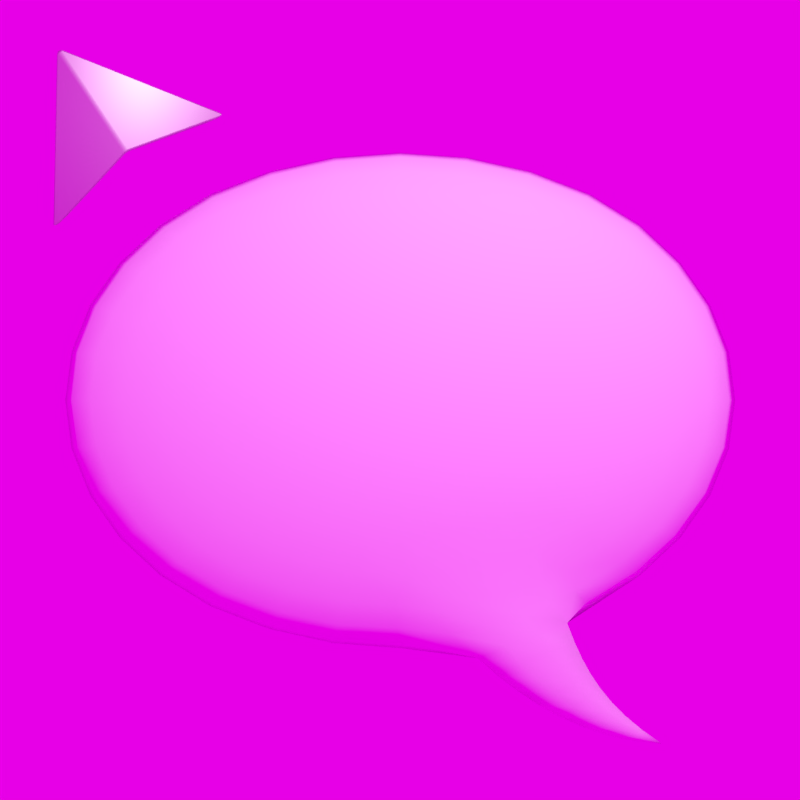 # Source: cursors.blend  (saved by Blender 2.79.7; exported with 4.5.12 LTS)
import bpy
from mathutils import Matrix  # noqa: F401  (used for matrix-valued properties, if any)

bpy.ops.wm.read_factory_settings(use_empty=True)
scene = bpy.context.scene
scene.name = 'Scene'

# ---- collections
col_collection_1 = bpy.data.collections.new('Collection 1'); scene.collection.children.link(col_collection_1)
col_collection_2 = bpy.data.collections.new('Collection 2'); scene.collection.children.link(col_collection_2)
col_collection_2.hide_render = True
col_collection_2.hide_viewport = True
col_collection_3 = bpy.data.collections.new('Collection 3'); scene.collection.children.link(col_collection_3)
col_collection_3.hide_render = True
col_collection_3.hide_viewport = True
col_collection_11 = bpy.data.collections.new('Collection 11'); scene.collection.children.link(col_collection_11)
col_collection_13 = bpy.data.collections.new('Collection 13'); scene.collection.children.link(col_collection_13)
col_collection_13.hide_render = True
col_collection_13.hide_viewport = True
col_collection_16 = bpy.data.collections.new('Collection 16'); scene.collection.children.link(col_collection_16)
col_collection_16.hide_render = True
col_collection_16.hide_viewport = True

# ---- images (referenced by path relative to the original .blend; pixels are not part of the script)
import os
ASSET_DIR = os.environ.get("B2B_ASSET_DIR", "")  # directory of the original .blend (textures are referenced by path, not embedded)
HERE = os.path.dirname(os.path.abspath(__file__))  # packed textures are extracted next to this script under _unpacked/

def load_image(name, relpath, width, height, colorspace="sRGB"):
    """Load a texture the original file referenced (path relative to the .blend, or extracted next to this script)."""
    p = next((c for c in (os.path.join(HERE, relpath), os.path.join(ASSET_DIR, relpath)) if relpath and os.path.exists(c)), "")
    if p:
        img = bpy.data.images.load(p, check_existing=True)
        img.name = name
    else:  # same state as the original file: an image datablock whose file is absent (Cycles renders it pink)
        img = bpy.data.images.new(name, width, height)
        img.source = "FILE"
        img.filepath = "//" + (relpath or name)
    img.colorspace_settings.name = colorspace
    return img
img_hills2_jpg = load_image('hills2.jpg', 'hills2.jpg', 1024, 1024, 'sRGB')

# ---- materials (node trees are filled in below, after node groups)
mat_material_001 = bpy.data.materials.new('Material.001')
mat_material_001.alpha_threshold = 0.0
mat_material_001.roughness = 0.5
mat_steel = bpy.data.materials.new('Steel')
mat_steel.alpha_threshold = 0.0
mat_steel.roughness = 0.5
mat_wood = bpy.data.materials.new('Wood')
mat_wood.alpha_threshold = 0.0
mat_wood.roughness = 0.5
mat_glowing_gold = bpy.data.materials.new('Glowing_Gold')
mat_glowing_gold.alpha_threshold = 0.0
mat_glowing_gold.roughness = 0.5

# ---- material node trees
mat_material_001.use_nodes = True; mat_material_001.node_tree.nodes.clear()
_N = mat_material_001.node_tree.nodes; _L = mat_material_001.node_tree.links
n0 = _N.new('ShaderNodeOutputMaterial'); n0.name = 'Material Output'; n0.location = (300, 300)
n1 = _N.new('ShaderNodeBsdfPrincipled'); n1.name = 'Principled BSDF'; n1.location = (10, 300)
n1.distribution = 'GGX'
n1.subsurface_method = 'BURLEY'
n1.inputs[0].default_value = (1.0, 1.0, 1.0, 1.0)
n1.inputs[2].default_value = 0.7
n1.inputs[3].default_value = 1.45
_L.new(n1.outputs[0], n0.inputs[0])
n0.is_active_output = True
mat_steel.use_nodes = True; mat_steel.node_tree.nodes.clear()
_N = mat_steel.node_tree.nodes; _L = mat_steel.node_tree.links
n0 = _N.new('ShaderNodeOutputMaterial'); n0.name = 'Material Output'; n0.location = (300, 300)
n1 = _N.new('ShaderNodeBsdfPrincipled'); n1.name = 'Principled BSDF'; n1.location = (10, 300)
n1.distribution = 'GGX'
n1.subsurface_method = 'BURLEY'
n1.inputs[1].default_value = 1.0
n1.inputs[3].default_value = 1.45
_L.new(n1.outputs[0], n0.inputs[0])
n0.is_active_output = True
mat_wood.use_nodes = True; mat_wood.node_tree.nodes.clear()
_N = mat_wood.node_tree.nodes; _L = mat_wood.node_tree.links
n0 = _N.new('ShaderNodeOutputMaterial'); n0.name = 'Material Output'; n0.location = (300, 300)
n1 = _N.new('ShaderNodeBsdfPrincipled'); n1.name = 'Principled BSDF'; n1.location = (10, 300)
n1.distribution = 'GGX'
n1.subsurface_method = 'BURLEY'
n1.inputs[0].default_value = (0.5489, 0.1016, 0.03421, 1.0)
n1.inputs[2].default_value = 0.9
n1.inputs[3].default_value = 1.45
_L.new(n1.outputs[0], n0.inputs[0])
n0.is_active_output = True
mat_glowing_gold.use_nodes = True; mat_glowing_gold.node_tree.nodes.clear()
_N = mat_glowing_gold.node_tree.nodes; _L = mat_glowing_gold.node_tree.links
n0 = _N.new('ShaderNodeOutputMaterial'); n0.name = 'Material Output'; n0.location = (790, 209)
n1 = _N.new('ShaderNodeAddShader'); n1.name = 'Add Shader'; n1.location = (570, 307)
n2 = _N.new('ShaderNodeBsdfPrincipled'); n2.name = 'Principled BSDF'; n2.location = (-70, 192)
n2.distribution = 'GGX'
n2.subsurface_method = 'BURLEY'
n2.inputs[0].default_value = (1.0, 0.6367, 0.0, 1.0)
n2.inputs[1].default_value = 1.0
n2.inputs[3].default_value = 1.45
n3 = _N.new('ShaderNodeEmission'); n3.name = 'Emission'; n3.location = (127, 353)
n3.inputs[0].default_value = (1.0, 0.6578, 0.0, 1.0)
n4 = _N.new('ShaderNodeLightPath'); n4.name = 'Light Path'; n4.location = (-683, 443)
n5 = _N.new('ShaderNodeMix'); n5.name = 'Mix'; n5.location = (-207, 383)
n5.data_type = 'RGBA'
n6 = _N.new('ShaderNodeValue'); n6.name = 'Value'; n6.location = (-482, 312)
n6.outputs[0].default_value = 2.0
n7 = _N.new('ShaderNodeValue'); n7.name = 'Value.001'; n7.location = (-481, 217)
n7.outputs[0].default_value = 0.5
_L.new(n3.outputs[0], n1.inputs[0])
_L.new(n2.outputs[0], n1.inputs[1])
_L.new(n1.outputs[0], n0.inputs[0])
_L.new(n4.outputs[0], n5.inputs[0])
_L.new(n5.outputs[2], n3.inputs[1])
_L.new(n6.outputs[0], n5.inputs[6])
_L.new(n7.outputs[0], n5.inputs[7])
n0.is_active_output = True

# ---- world
world_world = bpy.data.worlds.new('World'); scene.world = world_world
world_world.use_nodes = True; world_world.node_tree.nodes.clear()
_N = world_world.node_tree.nodes; _L = world_world.node_tree.links
n0 = _N.new('ShaderNodeOutputWorld'); n0.name = 'World Output'; n0.location = (300, 300)
n1 = _N.new('ShaderNodeBackground'); n1.name = 'Background'; n1.location = (10, 300)
n1.inputs[1].default_value = 0.8
n2 = _N.new('ShaderNodeTexImage'); n2.name = 'Image Texture'; n2.location = (-180, 300)
n2.width = 140
n2.image = img_hills2_jpg
_L.new(n1.outputs[0], n0.inputs[0])
_L.new(n2.outputs[0], n1.inputs[0])
n0.is_active_output = True
world_world.color = (0.05088, 0.05088, 0.05088)
world_world.use_sun_shadow = False
world_world.sun_shadow_jitter_overblur = 0.0

# ---- cameras
cam_camera = bpy.data.cameras.new('Camera')
cam_camera.type = 'ORTHO'
cam_camera.clip_end = 100.0
cam_camera.lens = 35.0
cam_camera.sensor_width = 32.0
cam_camera.sensor_height = 18.0
cam_camera.ortho_scale = 2.0
cam_camera.dof.focus_distance = 0.0

# ---- lights
light_lamp = bpy.data.lights.new('Lamp', 'POINT')
light_lamp.transmission_factor = 0.0
light_lamp.cutoff_distance = 30.0
light_lamp.energy = 100.0
light_lamp.shadow_buffer_clip_start = 1.001
light_lamp.shadow_soft_size = 0.1
light_lamp.shadow_maximum_resolution = 0.006
light_lamp.use_absolute_resolution = True

# ---- meshes
me_cubeziercurve = bpy.data.meshes.new('CUBezierCurve')
me_cubeziercurve.from_pydata([(-0.7196, 0.7937, 0.05), (-0.5998, 0.8388, 0.05), (-0.5363, 0.8521, 0.05), (-0.4703, 0.8585, 0.05), (-0.6234, 0.72, 0.05), (-0.6698, 0.6437, 0.05), (-0.6888, 0.6018, 0.05), (-0.7063, 0.5568, 0.05), (-1.113, 0.4467, -0.05476), (-1.004, 0.583, -0.0287), (-0.9296, 0.6446, -0.01025), (-0.8808, 0.6879, -0.005656), (-0.8295, 0.7276, 0.001096), (-0.7196, 0.7937, 0.01942), (-0.5998, 0.8388, 0.03382), (-0.5363, 0.8521, 0.04015), (-0.4703, 0.8585, 0.05), (-0.5185, 0.8243, 0.03188), (-0.5594, 0.7902, 0.02466), (-0.5941, 0.7556, 0.01759), (-0.6483, 0.6829, 0.002665), (-0.6698, 0.6437, -0.005373), (-0.6888, 0.6018, -0.01255), (-0.7792, 0.4445, -0.04188), (-1.052, 0.521, -0.04416), (-0.9296, 0.6446, 0.05), (-0.8808, 0.6879, 0.05), (-0.8295, 0.7276, 0.05), (-0.7758, 0.763, -0.00143), (-0.7758, 0.763, 0.05), (-0.6609, 0.8191, 0.01858), (-0.6609, 0.8191, 0.05), (-0.5185, 0.8243, 0.05), (-0.5594, 0.7902, 0.05), (-0.5941, 0.7556, 0.05), (-0.6234, 0.72, 0.01174), (-0.6483, 0.6829, 0.05), (-0.7063, 0.5568, -0.01892), (-0.7488, 0.5043, -0.02676), (-0.7898, 0.3711, -0.05419), (-1.124, -0.1208, -0.103), (-1.124, -0.237, -0.09334), (-1.124, -0.3441, -0.0776), (-1.124, -0.4379, -0.05642), (-1.124, -0.5149, -0.03062), (-1.124, -0.5721, -0.001176), (-1.124, -0.6074, 0.03077), (-1.124, -0.6193, 0.06399), (-1.091, -0.1185, -0.103), (-1.06, -0.2324, -0.09334), (-1.031, -0.3374, -0.0776), (-1.006, -0.4295, -0.05642), (-0.985, -0.505, -0.03062), (-0.9696, -0.5612, -0.001176), (-0.9601, -0.5957, 0.03077), (-0.9569, -0.6074, 0.06399), (-1.06, -0.1116, -0.103), (-0.9984, -0.219, -0.09334), (-0.9419, -0.3179, -0.0776), (-0.8924, -0.4046, -0.05642), (-0.8517, -0.4757, -0.03062), (-0.8215, -0.5286, -0.001176), (-0.8029, -0.5612, 0.03077), (-0.7966, -0.5721, 0.06399), (-1.031, -0.1005, -0.103), (-0.9419, -0.1971, -0.09334), (-0.8599, -0.2861, -0.0776), (-0.7879, -0.3641, -0.05642), (-0.7289, -0.4281, -0.03062), (-0.6851, -0.4757, -0.001176), (-0.6581, -0.505, 0.03077), (-0.6489, -0.5149, 0.06399), (-1.006, -0.08543, -0.103), (-0.8924, -0.1676, -0.09334), (-0.7879, -0.2433, -0.0776), (-0.6964, -0.3096, -0.05642), (-0.624, -0.3641, -0.03062), (-0.5697, -0.4046, -0.001176), (-0.5356, -0.4295, 0.03077), (-0.524, -0.4379, 0.06399), (-0.985, -0.06712, -0.103), (-0.8517, -0.1317, -0.09334), (-0.7301, -0.1911, -0.0776), (-0.6264, -0.2433, -0.05642), (-0.5406, -0.2861, -0.03062), (-0.4766, -0.3179, -0.001176), (-0.437, -0.3374, 0.03077), (-0.4235, -0.3441, 0.06399), (-0.9696, -0.04623, -0.103), (-0.8215, -0.09069, -0.09334), (-0.6893, -0.1317, -0.0776), (-0.5734, -0.1676, -0.05642), (-0.478, -0.1971, -0.03062), (-0.407, -0.219, -0.001176), (-0.3631, -0.2324, 0.03077), (-0.3482, -0.237, 0.06399), (-0.9601, -0.02357, -0.103), (-0.8029, -0.04623, -0.09334), (-0.6637, -0.06712, -0.0776), (-0.5406, -0.08543, -0.05642), (-0.4393, -0.1005, -0.03062), (-0.364, -0.1116, -0.001176), (-0.3175, -0.1185, 0.03077), (-0.3018, -0.1208, 0.06399), (-0.9569, 5.564e-08, -0.103), (-0.7966, 5.521e-08, -0.09334), (-0.6552, 1.761e-08, -0.0776), (-0.5297, 5.36e-08, -0.05642), (-0.4265, 5.247e-08, -0.03062), (-0.3496, -4.185e-09, -0.001176), (-0.3021, 6.824e-08, 0.03077), (-0.2861, 4.771e-08, 0.06399), (-0.9601, 0.02357, -0.103), (-0.8029, 0.04623, -0.09334), (-0.6637, 0.06712, -0.0776), (-0.5406, 0.08543, -0.05642), (-0.4393, 0.1005, -0.03062), (-0.364, 0.1116, -0.001176), (-0.3175, 0.1185, 0.03077), (-0.3018, 0.1208, 0.06399), (-0.9696, 0.04623, -0.103), (-0.8215, 0.09069, -0.09334), (-0.6893, 0.1317, -0.0776), (-0.5734, 0.1676, -0.05642), (-0.478, 0.1971, -0.03062), (-0.407, 0.219, -0.001176), (-0.3631, 0.2324, 0.03077), (-0.3482, 0.237, 0.06399), (-0.985, 0.06712, -0.103), (-0.8517, 0.1317, -0.09334), (-0.7301, 0.1911, -0.0776), (-0.6264, 0.2433, -0.05642), (-0.5406, 0.2861, -0.03062), (-0.4766, 0.3179, -0.001176), (-0.437, 0.3374, 0.03077), (-0.4235, 0.3441, 0.06399), (-1.006, 0.08543, -0.103), (-0.8924, 0.1676, -0.09334), (-0.7879, 0.2433, -0.0776), (-0.6964, 0.3096, -0.05642), (-0.624, 0.3641, -0.03062), (-0.5697, 0.4046, -0.001176), (-0.5356, 0.4295, 0.03077), (-0.524, 0.4379, 0.06399), (-1.031, 0.1005, -0.103), (-0.9419, 0.1971, -0.09334), (-0.8599, 0.2861, -0.0776), (-0.721, 0.4172, -0.03229), (-0.6851, 0.4757, -0.001176), (-0.6581, 0.505, 0.03077), (-1.06, 0.1116, -0.103), (-0.9984, 0.219, -0.09334), (-0.9419, 0.3179, -0.0776), (-0.898, 0.3993, -0.05882), (-1.091, 0.1185, -0.103), (-1.06, 0.2324, -0.09334), (-1.031, 0.3374, -0.0776), (-1.002, 0.4243, -0.05909), (-1.124, 0.1208, -0.103), (-1.124, 0.237, -0.09334), (-1.124, 0.3441, -0.0776), (-1.136, 0.5134, -0.03345), (-1.131, 0.5695, -0.006735), (-1.124, 0.6074, 0.03077), (-1.124, 0.6193, 0.06399), (-1.156, 0.1185, -0.103), (-1.187, 0.2324, -0.09334), (-1.216, 0.3374, -0.0776), (-1.241, 0.4295, -0.05642), (-1.262, 0.505, -0.03062), (-1.278, 0.5612, -0.001176), (-1.287, 0.5957, 0.03077), (-1.29, 0.6074, 0.06399), (-1.187, 0.1116, -0.103), (-1.249, 0.219, -0.09334), (-1.305, 0.3179, -0.0776), (-1.355, 0.4046, -0.05642), (-1.395, 0.4757, -0.03062), (-1.426, 0.5286, -0.001176), (-1.444, 0.5612, 0.03077), (-1.45, 0.5721, 0.06399), (-1.216, 0.1005, -0.103), (-1.305, 0.1971, -0.09334), (-1.387, 0.2861, -0.0776), (-1.459, 0.3641, -0.05642), (-1.518, 0.4281, -0.03062), (-1.562, 0.4757, -0.001176), (-1.589, 0.505, 0.03077), (-1.598, 0.5149, 0.06399), (-1.124, 1.665e-07, -0.1063), (-1.241, 0.08543, -0.103), (-1.355, 0.1676, -0.09334), (-1.459, 0.2433, -0.0776), (-1.551, 0.3096, -0.05642), (-1.623, 0.3641, -0.03062), (-1.677, 0.4046, -0.001176), (-1.711, 0.4295, 0.03077), (-1.723, 0.4379, 0.06399), (-1.262, 0.06712, -0.103), (-1.395, 0.1317, -0.09334), (-1.517, 0.1911, -0.0776), (-1.621, 0.2433, -0.05642), (-1.706, 0.2861, -0.03062), (-1.77, 0.3179, -0.001176), (-1.81, 0.3374, 0.03077), (-1.824, 0.3441, 0.06399), (-1.278, 0.04623, -0.103), (-1.426, 0.09069, -0.09334), (-1.558, 0.1317, -0.0776), (-1.674, 0.1676, -0.05642), (-1.769, 0.1971, -0.03062), (-1.84, 0.219, -0.001176), (-1.884, 0.2324, 0.03077), (-1.899, 0.237, 0.06399), (-1.287, 0.02357, -0.103), (-1.444, 0.04623, -0.09334), (-1.583, 0.06712, -0.0776), (-1.706, 0.08543, -0.05642), (-1.808, 0.1005, -0.03062), (-1.883, 0.1116, -0.001176), (-1.93, 0.1185, 0.03077), (-1.945, 0.1208, 0.06399), (-1.29, 5.564e-08, -0.103), (-1.45, 1.83e-08, -0.09334), (-1.592, 1.761e-08, -0.0776), (-1.717, -5.714e-08, -0.05642), (-1.821, -9.518e-08, -0.03062), (-1.897, 3.273e-08, -0.001176), (-1.945, -1.163e-07, 0.03077), (-1.961, -9.994e-08, 0.06399), (-1.287, -0.02357, -0.103), (-1.444, -0.04623, -0.09334), (-1.583, -0.06712, -0.0776), (-1.706, -0.08543, -0.05642), (-1.808, -0.1005, -0.03062), (-1.883, -0.1116, -0.001176), (-1.93, -0.1185, 0.03077), (-1.945, -0.1208, 0.06399), (-1.278, -0.04623, -0.103), (-1.426, -0.09069, -0.09334), (-1.558, -0.1317, -0.0776), (-1.674, -0.1676, -0.05642), (-1.769, -0.1971, -0.03062), (-1.84, -0.219, -0.001176), (-1.884, -0.2324, 0.03077), (-1.899, -0.237, 0.06399), (-1.262, -0.06712, -0.103), (-1.395, -0.1317, -0.09334), (-1.517, -0.1911, -0.0776), (-1.621, -0.2433, -0.05642), (-1.706, -0.2861, -0.03062), (-1.77, -0.3179, -0.001176), (-1.81, -0.3374, 0.03077), (-1.824, -0.3441, 0.06399), (-1.241, -0.08543, -0.103), (-1.355, -0.1676, -0.09334), (-1.459, -0.2433, -0.0776), (-1.551, -0.3096, -0.05642), (-1.623, -0.3641, -0.03062), (-1.677, -0.4046, -0.001176), (-1.711, -0.4295, 0.03077), (-1.723, -0.4379, 0.06399), (-1.216, -0.1005, -0.103), (-1.305, -0.1971, -0.09334), (-1.387, -0.2861, -0.0776), (-1.459, -0.3641, -0.05642), (-1.518, -0.4281, -0.03062), (-1.562, -0.4757, -0.001176), (-1.589, -0.505, 0.03077), (-1.598, -0.5149, 0.06399), (-1.187, -0.1116, -0.103), (-1.249, -0.219, -0.09334), (-1.305, -0.3179, -0.0776), (-1.355, -0.4046, -0.05642), (-1.395, -0.4757, -0.03062), (-1.426, -0.5286, -0.001176), (-1.444, -0.5612, 0.03077), (-1.45, -0.5721, 0.06399), (-1.156, -0.1185, -0.103), (-1.187, -0.2324, -0.09334), (-1.216, -0.3374, -0.0776), (-1.241, -0.4295, -0.05642), (-1.262, -0.505, -0.03062), (-1.278, -0.5612, -0.001176), (-1.287, -0.5957, 0.03077), (-1.29, -0.6074, 0.06399), (-1.124, 1.21e-08, 0.06399), (-0.865, 0.4745, -0.04819), (-0.9586, 0.5031, -0.04941), (-0.8281, 0.5343, -0.04117), (-0.9126, 0.5635, -0.04322), (-0.8552, 0.6153, -0.0436), (-0.7807, 0.5861, -0.03995), (-0.8168, 0.6592, -0.03841), (-0.7528, 0.6305, -0.03417), (-0.723, 0.6717, -0.02714), (-0.7763, 0.6996, -0.03152), (-0.7333, 0.7363, -0.02293), (-0.6908, 0.7096, -0.01882), (-0.6554, 0.7446, -0.009124), (-0.6875, 0.7692, -0.0126), (-0.6163, 0.7768, 0.002186), (-0.6386, 0.798, -0.000422), (-0.5864, 0.8226, 0.01383), (-0.5729, 0.8064, 0.01546), (-0.5244, 0.8336, 0.03118), (-0.5303, 0.8428, 0.03049)], [], [(304, 305, 17, 18), (303, 302, 30, 14), (1, 33, 32, 2), (3, 2, 32), (302, 300, 13, 30), (298, 299, 35, 20), (17, 305, 16), (292, 294, 22, 37), (291, 290, 9, 10), (290, 288, 24, 9), (297, 296, 12, 28), (6, 26, 25, 7), (294, 295, 21, 22), (29, 36, 4, 0), (33, 1, 31, 34), (26, 6, 5, 27), (27, 5, 36, 29), (153, 287, 23, 39), (0, 4, 34, 31), (25, 26, 11, 10), (26, 27, 12, 11), (27, 29, 28, 12), (29, 0, 13, 28), (0, 31, 30, 13), (31, 1, 14, 30), (1, 2, 15, 14), (2, 3, 16, 15), (3, 32, 17, 16), (32, 33, 18, 17), (33, 34, 19, 18), (34, 4, 35, 19), (4, 36, 20, 35), (36, 5, 21, 20), (5, 6, 22, 21), (6, 7, 37, 22), (45, 44, 52, 53), (46, 45, 53, 54), (47, 46, 54, 55), (40, 189, 48), (41, 40, 48, 49), (42, 41, 49, 50), (43, 42, 50, 51), (44, 43, 51, 52), (52, 51, 59, 60), (53, 52, 60, 61), (54, 53, 61, 62), (55, 54, 62, 63), (48, 189, 56), (49, 48, 56, 57), (50, 49, 57, 58), (51, 50, 58, 59), (56, 189, 64), (57, 56, 64, 65), (58, 57, 65, 66), (59, 58, 66, 67), (60, 59, 67, 68), (61, 60, 68, 69), (62, 61, 69, 70), (63, 62, 70, 71), (68, 67, 75, 76), (69, 68, 76, 77), (70, 69, 77, 78), (71, 70, 78, 79), (64, 189, 72), (65, 64, 72, 73), (66, 65, 73, 74), (67, 66, 74, 75), (73, 72, 80, 81), (74, 73, 81, 82), (75, 74, 82, 83), (76, 75, 83, 84), (77, 76, 84, 85), (78, 77, 85, 86), (79, 78, 86, 87), (72, 189, 80), (85, 84, 92, 93), (86, 85, 93, 94), (87, 86, 94, 95), (80, 189, 88), (81, 80, 88, 89), (82, 81, 89, 90), (83, 82, 90, 91), (84, 83, 91, 92), (89, 88, 96, 97), (90, 89, 97, 98), (91, 90, 98, 99), (92, 91, 99, 100), (93, 92, 100, 101), (94, 93, 101, 102), (95, 94, 102, 103), (88, 189, 96), (101, 100, 108, 109), (102, 101, 109, 110), (103, 102, 110, 111), (96, 189, 104), (97, 96, 104, 105), (98, 97, 105, 106), (99, 98, 106, 107), (100, 99, 107, 108), (106, 105, 113, 114), (107, 106, 114, 115), (108, 107, 115, 116), (109, 108, 116, 117), (110, 109, 117, 118), (111, 110, 118, 119), (104, 189, 112), (105, 104, 112, 113), (118, 117, 125, 126), (119, 118, 126, 127), (112, 189, 120), (113, 112, 120, 121), (114, 113, 121, 122), (115, 114, 122, 123), (116, 115, 123, 124), (117, 116, 124, 125), (123, 122, 130, 131), (124, 123, 131, 132), (125, 124, 132, 133), (126, 125, 133, 134), (127, 126, 134, 135), (120, 189, 128), (121, 120, 128, 129), (122, 121, 129, 130), (135, 134, 142, 143), (128, 189, 136), (129, 128, 136, 137), (130, 129, 137, 138), (131, 130, 138, 139), (132, 131, 139, 140), (133, 132, 140, 141), (134, 133, 141, 142), (139, 138, 146, 39), (140, 139, 39, 147), (141, 140, 147, 148), (142, 141, 148, 149), (143, 142, 149, 7), (136, 189, 144), (137, 136, 144, 145), (138, 137, 145, 146), (144, 189, 150), (145, 144, 150, 151), (146, 145, 151, 152), (39, 146, 152, 153), (150, 189, 154), (151, 150, 154, 155), (152, 151, 155, 156), (153, 152, 156, 157), (154, 189, 158), (155, 154, 158, 159), (156, 155, 159, 160), (157, 156, 160, 8), (161, 8, 168, 169), (162, 161, 169, 170), (163, 162, 170, 171), (164, 163, 171, 172), (158, 189, 165), (159, 158, 165, 166), (160, 159, 166, 167), (8, 160, 167, 168), (166, 165, 173, 174), (167, 166, 174, 175), (168, 167, 175, 176), (169, 168, 176, 177), (170, 169, 177, 178), (171, 170, 178, 179), (172, 171, 179, 180), (165, 189, 173), (178, 177, 185, 186), (179, 178, 186, 187), (180, 179, 187, 188), (173, 189, 181), (174, 173, 181, 182), (175, 174, 182, 183), (176, 175, 183, 184), (177, 176, 184, 185), (183, 182, 191, 192), (184, 183, 192, 193), (185, 184, 193, 194), (186, 185, 194, 195), (187, 186, 195, 196), (188, 187, 196, 197), (181, 189, 190), (182, 181, 190, 191), (196, 195, 203, 204), (197, 196, 204, 205), (190, 189, 198), (191, 190, 198, 199), (192, 191, 199, 200), (193, 192, 200, 201), (194, 193, 201, 202), (195, 194, 202, 203), (200, 199, 207, 208), (201, 200, 208, 209), (202, 201, 209, 210), (203, 202, 210, 211), (204, 203, 211, 212), (205, 204, 212, 213), (198, 189, 206), (199, 198, 206, 207), (212, 211, 219, 220), (213, 212, 220, 221), (206, 189, 214), (207, 206, 214, 215), (208, 207, 215, 216), (209, 208, 216, 217), (210, 209, 217, 218), (211, 210, 218, 219), (217, 216, 224, 225), (218, 217, 225, 226), (219, 218, 226, 227), (220, 219, 227, 228), (221, 220, 228, 229), (214, 189, 222), (215, 214, 222, 223), (216, 215, 223, 224), (229, 228, 236, 237), (222, 189, 230), (223, 222, 230, 231), (224, 223, 231, 232), (225, 224, 232, 233), (226, 225, 233, 234), (227, 226, 234, 235), (228, 227, 235, 236), (233, 232, 240, 241), (234, 233, 241, 242), (235, 234, 242, 243), (236, 235, 243, 244), (237, 236, 244, 245), (230, 189, 238), (231, 230, 238, 239), (232, 231, 239, 240), (245, 244, 252, 253), (238, 189, 246), (239, 238, 246, 247), (240, 239, 247, 248), (241, 240, 248, 249), (242, 241, 249, 250), (243, 242, 250, 251), (244, 243, 251, 252), (250, 249, 257, 258), (251, 250, 258, 259), (252, 251, 259, 260), (253, 252, 260, 261), (246, 189, 254), (247, 246, 254, 255), (248, 247, 255, 256), (249, 248, 256, 257), (255, 254, 262, 263), (256, 255, 263, 264), (257, 256, 264, 265), (258, 257, 265, 266), (259, 258, 266, 267), (260, 259, 267, 268), (261, 260, 268, 269), (254, 189, 262), (267, 266, 274, 275), (268, 267, 275, 276), (269, 268, 276, 277), (262, 189, 270), (263, 262, 270, 271), (264, 263, 271, 272), (265, 264, 272, 273), (266, 265, 273, 274), (271, 270, 278, 279), (272, 271, 279, 280), (273, 272, 280, 281), (274, 273, 281, 282), (275, 274, 282, 283), (276, 275, 283, 284), (277, 276, 284, 285), (270, 189, 278), (283, 282, 44, 45), (284, 283, 45, 46), (164, 172, 286), (285, 284, 46, 47), (278, 189, 40), (279, 278, 40, 41), (280, 279, 41, 42), (281, 280, 42, 43), (282, 281, 43, 44), (119, 127, 286), (47, 55, 286), (95, 103, 286), (135, 143, 286), (63, 71, 286), (180, 188, 286), (111, 119, 286), (261, 269, 286), (55, 63, 286), (237, 245, 286), (79, 87, 286), (127, 135, 286), (253, 261, 286), (197, 205, 286), (71, 79, 286), (269, 277, 286), (285, 47, 286), (188, 197, 286), (143, 7, 286), (87, 95, 286), (213, 221, 286), (25, 164, 286), (229, 237, 286), (7, 25, 286), (205, 213, 286), (172, 180, 286), (103, 111, 286), (277, 285, 286), (245, 253, 286), (221, 229, 286), (25, 10, 163, 164), (10, 9, 162, 163), (9, 24, 161, 162), (24, 8, 161), (23, 147, 39), (38, 148, 147, 23), (37, 149, 148, 38), (7, 149, 37), (8, 24, 288, 157), (157, 288, 287, 153), (11, 12, 296, 293), (293, 296, 295, 294), (20, 21, 295, 298), (298, 295, 296, 297), (38, 23, 287, 289), (289, 287, 288, 290), (37, 38, 289, 292), (292, 289, 290, 291), (10, 11, 293, 291), (291, 293, 294, 292), (28, 13, 300, 297), (297, 300, 299, 298), (19, 35, 299, 301), (301, 299, 300, 302), (18, 19, 301, 304), (304, 301, 302, 303), (14, 15, 306, 303), (303, 306, 305, 304), (305, 306, 16), (15, 16, 306)])
me_cubeziercurve.polygons.foreach_set('use_smooth', [True] * 340)
_k = {(6, 7): 1.0, (1, 2): 1.0, (32, 33): 1.0, (26, 27): 1.0, (33, 34): 1.0, (25, 26): 1.0, (2, 3): 1.0, (5, 6): 1.0, (27, 29): 1.0, (0, 31): 1.0, (0, 29): 1.0, (4, 34): 1.0, (3, 32): 1.0, (5, 36): 1.0, (4, 36): 1.0, (3, 16): 1.0, (1, 31): 1.0, (47, 55): 1.0, (55, 63): 1.0, (63, 71): 1.0, (71, 79): 1.0, (79, 87): 1.0, (87, 95): 1.0, (95, 103): 1.0, (103, 111): 1.0, (111, 119): 1.0, (119, 127): 1.0, (127, 135): 1.0, (135, 143): 1.0, (25, 164): 1.0, (7, 143): 1.0, (164, 172): 1.0, (172, 180): 1.0, (180, 188): 1.0, (188, 197): 1.0, (197, 205): 1.0, (205, 213): 1.0, (213, 221): 1.0, (221, 229): 1.0, (229, 237): 1.0, (237, 245): 1.0, (245, 253): 1.0, (253, 261): 1.0, (261, 269): 1.0, (269, 277): 1.0, (277, 285): 1.0, (47, 285): 1.0}
me_cubeziercurve.attributes.new('crease_edge', 'FLOAT', 'EDGE').data.foreach_set('value', [_k.get((min(e.vertices), max(e.vertices)), 0.0) for e in me_cubeziercurve.edges])
me_cubeziercurve.materials.append(mat_material_001)
me_cubeziercurve.use_remesh_preserve_volume = False
me_cubeziercurve.use_remesh_preserve_attributes = False
me_cubeziercurve.use_mirror_vertex_groups = False
me_cubeziercurve.auto_texspace = False
me_cubeziercurve.update()
me_cube_001 = bpy.data.meshes.new('Cube.001')
me_cube_001.from_pydata([(-0.8296, -2.0, 1.776e-15), (0.0, 0.0, 0.0), (0.8296, -2.0, -1.776e-15), (0.0, -1.669, -0.1506), (0.0, -1.669, 0.206)], [], [(3, 4, 0), (1, 2, 3), (1, 0, 4), (1, 4, 2), (1, 3, 0), (2, 4, 3)])
me_cube_001.polygons.foreach_set('use_smooth', [True] * 6)
me_cube_001.materials.append(mat_steel)
me_cube_001.use_remesh_preserve_volume = False
me_cube_001.use_remesh_preserve_attributes = False
me_cube_001.use_mirror_vertex_groups = False
me_cube_001.update()
me_cube_002 = bpy.data.meshes.new('Cube.002')
me_cube_002.from_pydata([(-0.6973, -0.3548, 0.9099), (-0.6973, 0.2776, 0.2776), (0.6973, -0.3548, 0.9099), (0.6973, 0.2776, 0.2776), (-0.6973, 0.0, 0.0), (0.6973, 0.0, 0.0), (0.6973, -0.6323, 0.6323), (-0.6973, -0.6323, 0.6323), (-0.6973, -0.8942, -0.5575), (-0.6973, -2.98e-08, -0.5575), (0.6973, -0.8942, -0.5575), (0.6973, -2.98e-08, -0.5575), (-0.6973, -0.8942, 0.0), (0.6973, -0.8942, 0.0), (0.6973, -1.054e-08, 1.054e-08), (-0.6973, -1.054e-08, 1.054e-08)], [], [(7, 0, 1, 4), (4, 1, 3, 5), (5, 3, 2, 6), (6, 2, 0, 7), (3, 1, 0, 2), (9, 11, 10, 8), (10, 13, 12, 8), (11, 14, 13, 10), (9, 15, 14, 11), (8, 12, 15, 9)])
me_cube_002.polygons.foreach_set('use_smooth', [True] * 10)
_k = {(0, 7): 1.0, (0, 1): 1.0, (2, 3): 1.0, (1, 4): 1.0, (3, 5): 1.0, (2, 6): 1.0, (6, 7): 1.0, (5, 6): 1.0, (4, 5): 1.0, (4, 7): 1.0, (8, 9): 1.0, (9, 15): 1.0, (9, 11): 1.0, (11, 14): 1.0, (10, 11): 1.0, (10, 13): 1.0, (8, 10): 1.0, (8, 12): 1.0, (12, 13): 1.0, (13, 14): 1.0, (12, 15): 1.0, (14, 15): 1.0}
me_cube_002.attributes.new('crease_edge', 'FLOAT', 'EDGE').data.foreach_set('value', [_k.get((min(e.vertices), max(e.vertices)), 0.0) for e in me_cube_002.edges])
me_cube_002.materials.append(mat_wood)
me_cube_002.use_remesh_preserve_volume = False
me_cube_002.use_remesh_preserve_attributes = False
me_cube_002.use_mirror_vertex_groups = False
me_cube_002.update()
me_cube_004 = bpy.data.meshes.new('Cube.004')
me_cube_004.from_pydata([(-0.07797, -0.02582, -0.1144), (-0.07797, -0.02582, 0.1144), (-0.07797, 0.02582, -0.1144), (-0.07797, 0.02582, 0.1144), (0.07797, -0.02582, -0.1144), (0.07797, -0.02582, 0.1144), (0.07797, 0.02582, -0.1144), (0.07797, 0.02582, 0.1144)], [], [(0, 1, 3, 2), (2, 3, 7, 6), (6, 7, 5, 4), (4, 5, 1, 0), (2, 6, 4, 0), (7, 3, 1, 5)])
me_cube_004.materials.append(mat_steel)
me_cube_004.use_remesh_preserve_volume = False
me_cube_004.use_remesh_preserve_attributes = False
me_cube_004.use_mirror_vertex_groups = False
me_cube_004.update()
me_cube_006 = bpy.data.meshes.new('Cube.006')
me_cube_006.from_pydata([(-1.384, -2.0, 2.965e-15), (0.0, 0.0, 0.0), (1.384, -2.0, -2.965e-15), (0.0, -1.669, -0.1506), (0.0, -1.669, 0.206)], [], [(3, 4, 0), (1, 2, 3), (1, 0, 4), (1, 4, 2), (1, 3, 0), (2, 4, 3)])
me_cube_006.polygons.foreach_set('use_smooth', [True] * 6)
me_cube_006.materials.append(mat_steel)
me_cube_006.use_remesh_preserve_volume = False
me_cube_006.use_remesh_preserve_attributes = False
me_cube_006.use_mirror_vertex_groups = False
me_cube_006.update()
me_cube_005 = bpy.data.meshes.new('Cube.005')
me_cube_005.from_pydata([(-0.2216, -0.1047, -0.5247), (-0.2285, -0.08768, 0.5246), (-0.2208, 0.08567, -0.5217), (-0.2276, 0.1027, 0.5276), (0.2276, -0.1027, -0.5276), (0.2208, -0.08567, 0.5217), (0.2285, 0.08768, -0.5246), (0.2216, 0.1047, 0.5247)], [], [(0, 1, 3, 2), (2, 3, 7, 6), (6, 7, 5, 4), (4, 5, 1, 0), (2, 6, 4, 0), (7, 3, 1, 5)])
me_cube_005.materials.append(mat_glowing_gold)
me_cube_005.use_remesh_preserve_volume = False
me_cube_005.use_remesh_preserve_attributes = False
me_cube_005.use_mirror_vertex_groups = False
me_cube_005.update()
me_sphere_001 = bpy.data.meshes.new('Sphere.001')
me_sphere_001.from_pydata([(6.07e-15, -0.167, 0.1208), (6.07e-15, -0.1573, 0.237), (6.07e-15, -0.1416, 0.3441), (6.07e-15, -0.1204, 0.4379), (6.07e-15, -0.09461, 0.5149), (6.07e-15, -0.06517, 0.5721), (6.07e-15, -0.03322, 0.6074), (6.07e-15, -6.09e-08, 0.6193), (0.03251, -0.167, 0.1185), (0.06378, -0.1573, 0.2324), (0.09259, -0.1416, 0.3374), (0.1178, -0.1204, 0.4295), (0.1386, -0.09461, 0.505), (0.154, -0.06517, 0.5612), (0.1635, -0.03322, 0.5957), (0.1667, -5.075e-08, 0.6074), (0.06378, -0.167, 0.1116), (0.1251, -0.1573, 0.219), (0.1816, -0.1416, 0.3179), (0.2312, -0.1204, 0.4046), (0.2718, -0.09461, 0.4757), (0.302, -0.06517, 0.5286), (0.3206, -0.03322, 0.5612), (0.3269, -5.075e-08, 0.5721), (0.09259, -0.167, 0.1005), (0.1816, -0.1573, 0.1971), (0.2637, -0.1416, 0.2861), (0.3356, -0.1204, 0.3641), (0.3946, -0.09461, 0.4281), (0.4385, -0.06517, 0.4757), (0.4655, -0.03322, 0.505), (0.4746, -5.075e-08, 0.5149), (0.1178, -0.167, 0.08543), (0.2312, -0.1573, 0.1676), (0.3356, -0.1416, 0.2433), (0.4271, -0.1204, 0.3096), (0.4995, -0.09461, 0.3641), (0.5539, -0.06517, 0.4046), (0.5879, -0.03322, 0.4295), (0.5995, -5.075e-08, 0.4379), (0.1386, -0.167, 0.06712), (0.2718, -0.1573, 0.1317), (0.3934, -0.1416, 0.1911), (0.4971, -0.1204, 0.2433), (0.5829, -0.09461, 0.2861), (0.6469, -0.06517, 0.3179), (0.6866, -0.03322, 0.3374), (0.7, -5.075e-08, 0.3441), (0.154, -0.167, 0.04623), (0.302, -0.1573, 0.09069), (0.4342, -0.1416, 0.1317), (0.5502, -0.1204, 0.1676), (0.6456, -0.09461, 0.1971), (0.7165, -0.06517, 0.219), (0.7604, -0.03322, 0.2324), (0.7753, -5.075e-08, 0.237), (0.1635, -0.167, 0.02357), (0.3206, -0.1573, 0.04623), (0.4598, -0.1416, 0.06712), (0.583, -0.1204, 0.08543), (0.6842, -0.09461, 0.1005), (0.7596, -0.06517, 0.1116), (0.806, -0.03322, 0.1185), (0.8218, -4.821e-08, 0.1208), (0.1667, -0.167, -1.107e-07), (0.3269, -0.1573, -1.107e-07), (0.4684, -0.1416, -7.382e-08), (0.5939, -0.1204, -1.107e-07), (0.6971, -0.09461, -1.107e-07), (0.774, -0.06517, -5.537e-08), (0.8214, -0.03322, -1.292e-07), (0.8375, -4.721e-08, -1.101e-07), (0.1635, -0.167, -0.02357), (0.3206, -0.1573, -0.04623), (0.4598, -0.1416, -0.06712), (0.583, -0.1204, -0.08543), (0.6842, -0.09461, -0.1005), (0.7596, -0.06517, -0.1116), (0.806, -0.03322, -0.1185), (0.8218, -4.567e-08, -0.1208), (0.154, -0.167, -0.04623), (0.302, -0.1573, -0.09069), (0.4342, -0.1416, -0.1317), (0.5502, -0.1204, -0.1676), (0.6456, -0.09461, -0.1971), (0.7165, -0.06517, -0.219), (0.7604, -0.03322, -0.2324), (0.7753, -4.567e-08, -0.237), (0.1386, -0.167, -0.06712), (0.2718, -0.1573, -0.1317), (0.3934, -0.1416, -0.1911), (0.4971, -0.1204, -0.2433), (0.5829, -0.09461, -0.2861), (0.6469, -0.06517, -0.3179), (0.6866, -0.03322, -0.3374), (0.7, -4.06e-08, -0.3441), (0.1178, -0.167, -0.08543), (0.2312, -0.1573, -0.1676), (0.3356, -0.1416, -0.2433), (0.4271, -0.1204, -0.3096), (0.4995, -0.09461, -0.3641), (0.5539, -0.06517, -0.4046), (0.5879, -0.03322, -0.4295), (0.5995, -4.06e-08, -0.4379), (0.09259, -0.167, -0.1005), (0.1816, -0.1573, -0.1971), (0.2637, -0.1416, -0.2861), (0.3356, -0.1204, -0.3641), (0.3946, -0.09461, -0.4281), (0.4385, -0.06517, -0.4757), (0.4655, -0.03322, -0.505), (0.4746, -4.06e-08, -0.5149), (0.06378, -0.167, -0.1116), (0.1251, -0.1573, -0.219), (0.1816, -0.1416, -0.3179), (0.2312, -0.1204, -0.4046), (0.2718, -0.09461, -0.4757), (0.302, -0.06517, -0.5286), (0.3206, -0.03322, -0.5612), (0.3269, -4.06e-08, -0.5721), (0.03251, -0.167, -0.1185), (0.06378, -0.1573, -0.2324), (0.09259, -0.1416, -0.3374), (0.1178, -0.1204, -0.4295), (0.1386, -0.09461, -0.505), (0.154, -0.06517, -0.5612), (0.1635, -0.03322, -0.5957), (0.1667, -4.06e-08, -0.6074), (-6.161e-09, -0.167, -0.1208), (3.521e-08, -0.1573, -0.237), (2.248e-08, -0.1416, -0.3441), (-2.207e-08, -0.1204, -0.4379), (-7.299e-08, -0.09461, -0.5149), (5.43e-08, -0.06517, -0.5721), (-7.299e-08, -0.03322, -0.6074), (-8.572e-08, -4.06e-08, -0.6193), (-0.03251, -0.167, -0.1185), (-0.06378, -0.1573, -0.2324), (-0.09259, -0.1416, -0.3374), (-0.1178, -0.1204, -0.4295), (-0.1386, -0.09461, -0.505), (-0.154, -0.06517, -0.5612), (-0.1635, -0.03322, -0.5957), (-0.1667, -4.06e-08, -0.6074), (-0.06378, -0.167, -0.1116), (-0.1251, -0.1573, -0.219), (-0.1816, -0.1416, -0.3179), (-0.2312, -0.1204, -0.4046), (-0.2718, -0.09461, -0.4757), (-0.302, -0.06517, -0.5286), (-0.3206, -0.03322, -0.5612), (-0.3269, -4.06e-08, -0.5721), (-0.09259, -0.167, -0.1005), (-0.1816, -0.1573, -0.1971), (-0.2637, -0.1416, -0.2861), (-0.3356, -0.1204, -0.3641), (-0.3946, -0.09461, -0.4281), (-0.4385, -0.06517, -0.4757), (-0.4655, -0.03322, -0.505), (-0.4746, -4.06e-08, -0.5149), (-1.968e-07, -0.1703, -2.215e-07), (-0.1178, -0.167, -0.08543), (-0.2312, -0.1573, -0.1676), (-0.3356, -0.1416, -0.2433), (-0.4271, -0.1204, -0.3096), (-0.4995, -0.09461, -0.3641), (-0.5539, -0.06517, -0.4046), (-0.5879, -0.03322, -0.4295), (-0.5995, -4.06e-08, -0.4379), (-0.1386, -0.167, -0.06712), (-0.2718, -0.1573, -0.1317), (-0.3934, -0.1416, -0.1911), (-0.4971, -0.1204, -0.2433), (-0.5829, -0.09461, -0.2861), (-0.6469, -0.06517, -0.3179), (-0.6866, -0.03322, -0.3374), (-0.7, -4.06e-08, -0.3441), (-0.154, -0.167, -0.04623), (-0.302, -0.1573, -0.09069), (-0.4342, -0.1416, -0.1317), (-0.5502, -0.1204, -0.1676), (-0.6456, -0.09461, -0.1971), (-0.7165, -0.06517, -0.219), (-0.7604, -0.03322, -0.2324), (-0.7753, -4.567e-08, -0.237), (-0.1635, -0.167, -0.02357), (-0.3206, -0.1573, -0.04623), (-0.4598, -0.1416, -0.06712), (-0.583, -0.1204, -0.08543), (-0.6842, -0.09461, -0.1005), (-0.7596, -0.06517, -0.1116), (-0.806, -0.03322, -0.1185), (-0.8218, -4.567e-08, -0.1208), (-0.1667, -0.167, -1.107e-07), (-0.3269, -0.1573, -7.382e-08), (-0.4684, -0.1416, -7.382e-08), (-0.5939, -0.1204, 0.0), (-0.6971, -0.09461, 3.691e-08), (-0.774, -0.06517, -9.228e-08), (-0.8214, -0.03322, 5.537e-08), (-0.8375, -4.721e-08, 3.753e-08), (-0.1635, -0.167, 0.02357), (-0.3206, -0.1573, 0.04623), (-0.4598, -0.1416, 0.06712), (-0.583, -0.1204, 0.08543), (-0.6842, -0.09461, 0.1005), (-0.7596, -0.06517, 0.1116), (-0.806, -0.03322, 0.1185), (-0.8218, -4.821e-08, 0.1208), (-0.154, -0.167, 0.04623), (-0.302, -0.1573, 0.09069), (-0.4342, -0.1416, 0.1317), (-0.5502, -0.1204, 0.1676), (-0.6456, -0.09461, 0.1971), (-0.7165, -0.06517, 0.219), (-0.7604, -0.03322, 0.2324), (-0.7753, -5.075e-08, 0.237), (-0.1386, -0.167, 0.06712), (-0.2718, -0.1573, 0.1317), (-0.3934, -0.1416, 0.1911), (-0.4971, -0.1204, 0.2433), (-0.5829, -0.09461, 0.2861), (-0.6469, -0.06517, 0.3179), (-0.6866, -0.03322, 0.3374), (-0.7, -5.075e-08, 0.3441), (-0.1178, -0.167, 0.08543), (-0.2312, -0.1573, 0.1676), (-0.3356, -0.1416, 0.2433), (-0.4271, -0.1204, 0.3096), (-0.4995, -0.09461, 0.3641), (-0.5539, -0.06517, 0.4046), (-0.5879, -0.03322, 0.4295), (-0.5995, -5.075e-08, 0.4379), (-0.09259, -0.167, 0.1005), (-0.1816, -0.1573, 0.1971), (-0.2637, -0.1416, 0.2861), (-0.3356, -0.1204, 0.3641), (-0.3946, -0.09461, 0.4281), (-0.4385, -0.06517, 0.4757), (-0.4655, -0.03322, 0.505), (-0.4746, -5.075e-08, 0.5149), (-0.06378, -0.167, 0.1116), (-0.1251, -0.1573, 0.219), (-0.1816, -0.1416, 0.3179), (-0.2312, -0.1204, 0.4046), (-0.2718, -0.09461, 0.4757), (-0.302, -0.06517, 0.5286), (-0.3206, -0.03322, 0.5612), (-0.3269, -5.075e-08, 0.5721), (-0.03251, -0.167, 0.1185), (-0.06378, -0.1573, 0.2324), (-0.09259, -0.1416, 0.3374), (-0.1178, -0.1204, 0.4295), (-0.1386, -0.09461, 0.505), (-0.154, -0.06517, 0.5612), (-0.1635, -0.03322, 0.5957), (-0.1667, -5.075e-08, 0.6074), (1.411e-07, -4.656e-08, -7.451e-08)], [], [(5, 4, 12, 13), (6, 5, 13, 14), (7, 6, 14, 15), (0, 160, 8), (1, 0, 8, 9), (2, 1, 9, 10), (3, 2, 10, 11), (4, 3, 11, 12), (12, 11, 19, 20), (13, 12, 20, 21), (14, 13, 21, 22), (15, 14, 22, 23), (8, 160, 16), (9, 8, 16, 17), (10, 9, 17, 18), (11, 10, 18, 19), (16, 160, 24), (17, 16, 24, 25), (18, 17, 25, 26), (19, 18, 26, 27), (20, 19, 27, 28), (21, 20, 28, 29), (22, 21, 29, 30), (23, 22, 30, 31), (28, 27, 35, 36), (29, 28, 36, 37), (30, 29, 37, 38), (31, 30, 38, 39), (24, 160, 32), (25, 24, 32, 33), (26, 25, 33, 34), (27, 26, 34, 35), (33, 32, 40, 41), (34, 33, 41, 42), (35, 34, 42, 43), (36, 35, 43, 44), (37, 36, 44, 45), (38, 37, 45, 46), (39, 38, 46, 47), (32, 160, 40), (45, 44, 52, 53), (46, 45, 53, 54), (47, 46, 54, 55), (40, 160, 48), (41, 40, 48, 49), (42, 41, 49, 50), (43, 42, 50, 51), (44, 43, 51, 52), (49, 48, 56, 57), (50, 49, 57, 58), (51, 50, 58, 59), (52, 51, 59, 60), (53, 52, 60, 61), (54, 53, 61, 62), (55, 54, 62, 63), (48, 160, 56), (61, 60, 68, 69), (62, 61, 69, 70), (63, 62, 70, 71), (56, 160, 64), (57, 56, 64, 65), (58, 57, 65, 66), (59, 58, 66, 67), (60, 59, 67, 68), (66, 65, 73, 74), (67, 66, 74, 75), (68, 67, 75, 76), (69, 68, 76, 77), (70, 69, 77, 78), (71, 70, 78, 79), (64, 160, 72), (65, 64, 72, 73), (78, 77, 85, 86), (79, 78, 86, 87), (72, 160, 80), (73, 72, 80, 81), (74, 73, 81, 82), (75, 74, 82, 83), (76, 75, 83, 84), (77, 76, 84, 85), (83, 82, 90, 91), (84, 83, 91, 92), (85, 84, 92, 93), (86, 85, 93, 94), (87, 86, 94, 95), (80, 160, 88), (81, 80, 88, 89), (82, 81, 89, 90), (95, 94, 102, 103), (88, 160, 96), (89, 88, 96, 97), (90, 89, 97, 98), (91, 90, 98, 99), (92, 91, 99, 100), (93, 92, 100, 101), (94, 93, 101, 102), (99, 98, 106, 107), (100, 99, 107, 108), (101, 100, 108, 109), (102, 101, 109, 110), (103, 102, 110, 111), (96, 160, 104), (97, 96, 104, 105), (98, 97, 105, 106), (111, 110, 118, 119), (104, 160, 112), (105, 104, 112, 113), (106, 105, 113, 114), (107, 106, 114, 115), (108, 107, 115, 116), (109, 108, 116, 117), (110, 109, 117, 118), (116, 115, 123, 124), (117, 116, 124, 125), (118, 117, 125, 126), (119, 118, 126, 127), (112, 160, 120), (113, 112, 120, 121), (114, 113, 121, 122), (115, 114, 122, 123), (120, 160, 128), (121, 120, 128, 129), (122, 121, 129, 130), (123, 122, 130, 131), (124, 123, 131, 132), (125, 124, 132, 133), (126, 125, 133, 134), (127, 126, 134, 135), (132, 131, 139, 140), (133, 132, 140, 141), (134, 133, 141, 142), (135, 134, 142, 143), (128, 160, 136), (129, 128, 136, 137), (130, 129, 137, 138), (131, 130, 138, 139), (137, 136, 144, 145), (138, 137, 145, 146), (139, 138, 146, 147), (140, 139, 147, 148), (141, 140, 148, 149), (142, 141, 149, 150), (143, 142, 150, 151), (136, 160, 144), (149, 148, 156, 157), (150, 149, 157, 158), (151, 150, 158, 159), (144, 160, 152), (145, 144, 152, 153), (146, 145, 153, 154), (147, 146, 154, 155), (148, 147, 155, 156), (154, 153, 162, 163), (155, 154, 163, 164), (156, 155, 164, 165), (157, 156, 165, 166), (158, 157, 166, 167), (159, 158, 167, 168), (152, 160, 161), (153, 152, 161, 162), (167, 166, 174, 175), (168, 167, 175, 176), (161, 160, 169), (162, 161, 169, 170), (163, 162, 170, 171), (164, 163, 171, 172), (165, 164, 172, 173), (166, 165, 173, 174), (171, 170, 178, 179), (172, 171, 179, 180), (173, 172, 180, 181), (174, 173, 181, 182), (175, 174, 182, 183), (176, 175, 183, 184), (169, 160, 177), (170, 169, 177, 178), (183, 182, 190, 191), (184, 183, 191, 192), (177, 160, 185), (178, 177, 185, 186), (179, 178, 186, 187), (180, 179, 187, 188), (181, 180, 188, 189), (182, 181, 189, 190), (188, 187, 195, 196), (189, 188, 196, 197), (190, 189, 197, 198), (191, 190, 198, 199), (192, 191, 199, 200), (185, 160, 193), (186, 185, 193, 194), (187, 186, 194, 195), (200, 199, 207, 208), (193, 160, 201), (194, 193, 201, 202), (195, 194, 202, 203), (196, 195, 203, 204), (197, 196, 204, 205), (198, 197, 205, 206), (199, 198, 206, 207), (204, 203, 211, 212), (205, 204, 212, 213), (206, 205, 213, 214), (207, 206, 214, 215), (208, 207, 215, 216), (201, 160, 209), (202, 201, 209, 210), (203, 202, 210, 211), (216, 215, 223, 224), (209, 160, 217), (210, 209, 217, 218), (211, 210, 218, 219), (212, 211, 219, 220), (213, 212, 220, 221), (214, 213, 221, 222), (215, 214, 222, 223), (221, 220, 228, 229), (222, 221, 229, 230), (223, 222, 230, 231), (224, 223, 231, 232), (217, 160, 225), (218, 217, 225, 226), (219, 218, 226, 227), (220, 219, 227, 228), (226, 225, 233, 234), (227, 226, 234, 235), (228, 227, 235, 236), (229, 228, 236, 237), (230, 229, 237, 238), (231, 230, 238, 239), (232, 231, 239, 240), (225, 160, 233), (238, 237, 245, 246), (239, 238, 246, 247), (240, 239, 247, 248), (233, 160, 241), (234, 233, 241, 242), (235, 234, 242, 243), (236, 235, 243, 244), (237, 236, 244, 245), (242, 241, 249, 250), (243, 242, 250, 251), (244, 243, 251, 252), (245, 244, 252, 253), (246, 245, 253, 254), (247, 246, 254, 255), (248, 247, 255, 256), (241, 160, 249), (254, 253, 4, 5), (255, 254, 5, 6), (135, 143, 257), (256, 255, 6, 7), (249, 160, 0), (250, 249, 0, 1), (251, 250, 1, 2), (252, 251, 2, 3), (253, 252, 3, 4), (79, 87, 257), (7, 15, 257), (55, 63, 257), (95, 103, 257), (23, 31, 257), (151, 159, 257), (71, 79, 257), (232, 240, 257), (15, 23, 257), (208, 216, 257), (39, 47, 257), (111, 119, 257), (87, 95, 257), (224, 232, 257), (168, 176, 257), (31, 39, 257), (240, 248, 257), (256, 7, 257), (159, 168, 257), (103, 111, 257), (47, 55, 257), (184, 192, 257), (127, 135, 257), (200, 208, 257), (119, 127, 257), (176, 184, 257), (143, 151, 257), (63, 71, 257), (248, 256, 257), (216, 224, 257), (192, 200, 257)])
me_sphere_001.polygons.foreach_set('use_smooth', [True] * 288)
_k = {(7, 15): 1.0, (15, 23): 1.0, (23, 31): 1.0, (31, 39): 1.0, (39, 47): 1.0, (47, 55): 1.0, (55, 63): 1.0, (63, 71): 1.0, (71, 79): 1.0, (79, 87): 1.0, (87, 95): 1.0, (95, 103): 1.0, (103, 111): 1.0, (111, 119): 1.0, (119, 127): 1.0, (127, 135): 1.0, (135, 143): 1.0, (143, 151): 1.0, (151, 159): 1.0, (159, 168): 1.0, (168, 176): 1.0, (176, 184): 1.0, (184, 192): 1.0, (192, 200): 1.0, (200, 208): 1.0, (208, 216): 1.0, (216, 224): 1.0, (224, 232): 1.0, (232, 240): 1.0, (240, 248): 1.0, (248, 256): 1.0, (7, 256): 1.0}
me_sphere_001.attributes.new('crease_edge', 'FLOAT', 'EDGE').data.foreach_set('value', [_k.get((min(e.vertices), max(e.vertices)), 0.0) for e in me_sphere_001.edges])
me_sphere_001.use_remesh_preserve_volume = False
me_sphere_001.use_remesh_preserve_attributes = False
me_sphere_001.use_mirror_vertex_groups = False
me_sphere_001.update()
me_cubeziercurve_001 = bpy.data.meshes.new('CUBezierCurve.001')
me_cubeziercurve_001.from_pydata([(-1.061, 0.4977, 0.05), (-1.02, 0.549, 0.05), (-0.976, 0.5981, 0.05), (-0.7196, 0.7937, 0.05), (-0.5998, 0.8388, 0.05), (-0.5363, 0.8521, 0.05), (-0.4703, 0.8585, 0.05), (-0.6234, 0.72, 0.05), (-0.6698, 0.6437, 0.05), (-0.6888, 0.6018, 0.05), (-0.7063, 0.5568, 0.05), (-0.7404, 0.455, 0.05), (-0.7798, 0.3339, 0.05), (-1.061, 0.4977, -0.05), (-0.976, 0.5981, -0.04964), (-0.9296, 0.6446, -0.04724), (-0.8808, 0.6879, -0.04265), (-0.8295, 0.7276, -0.03589), (-0.7196, 0.7937, -0.01608), (-0.5998, 0.8388, 0.0122), (-0.5363, 0.8521, 0.02979), (-0.4703, 0.8585, 0.05), (-0.5185, 0.8243, 0.03188), (-0.5594, 0.7902, 0.01709), (-0.5941, 0.7556, 0.004794), (-0.6483, 0.6829, -0.01472), (-0.6698, 0.6437, -0.02276), (-0.6888, 0.6018, -0.02994), (-0.7404, 0.455, -0.04611), (-0.7798, 0.3339, -0.05), (-1.1, 0.4449, -0.05), (-1.02, 0.549, -0.05), (-0.9296, 0.6446, 0.05), (-0.8808, 0.6879, 0.05), (-0.8295, 0.7276, 0.05), (-0.7758, 0.763, -0.02703), (-0.7758, 0.763, 0.05), (-0.6609, 0.8191, -0.00303), (-0.6609, 0.8191, 0.05), (-0.5185, 0.8243, 0.05), (-0.5594, 0.7902, 0.05), (-0.5941, 0.7556, 0.05), (-0.6234, 0.72, -0.005645), (-0.6483, 0.6829, 0.05), (-0.7063, 0.5568, -0.0363), (-0.7232, 0.508, -0.04176), (-0.7232, 0.508, 0.05), (-0.759, 0.3971, -0.04901), (-0.759, 0.3971, 0.05), (-1.1, 0.4449, 0.05)], [], [(19, 20, 22, 23), (23, 24, 37, 19), (4, 40, 39, 5), (6, 5, 39), (24, 42, 18, 37), (35, 18, 42, 25), (21, 22, 20), (49, 12, 48, 0), (15, 16, 27, 44), (44, 45, 14, 15), (45, 28, 31, 14), (1, 11, 46, 2), (10, 32, 2, 46), (30, 13, 47, 29), (25, 26, 17, 35), (9, 33, 32, 10), (0, 48, 11, 1), (16, 17, 26, 27), (36, 43, 7, 3), (40, 4, 38, 41), (33, 9, 8, 34), (34, 8, 43, 36), (13, 31, 28, 47), (3, 7, 41, 38), (0, 1, 31, 13), (1, 2, 14, 31), (2, 32, 15, 14), (32, 33, 16, 15), (33, 34, 17, 16), (34, 36, 35, 17), (36, 3, 18, 35), (3, 38, 37, 18), (38, 4, 19, 37), (4, 5, 20, 19), (5, 6, 21, 20), (6, 39, 22, 21), (39, 40, 23, 22), (40, 41, 24, 23), (41, 7, 42, 24), (7, 43, 25, 42), (43, 8, 26, 25), (8, 9, 27, 26), (9, 10, 44, 27), (10, 46, 45, 44), (46, 11, 28, 45), (11, 48, 47, 28), (48, 12, 29, 47), (12, 49, 30, 29), (49, 0, 13, 30)])
me_cubeziercurve_001.polygons.foreach_set('use_smooth', [True] * 49)
_k = {(9, 10): 1.0, (4, 5): 1.0, (0, 1): 1.0, (39, 40): 1.0, (33, 34): 1.0, (40, 41): 1.0, (32, 33): 1.0, (5, 6): 1.0, (8, 9): 1.0, (34, 36): 1.0, (1, 2): 1.0, (3, 38): 1.0, (3, 36): 1.0, (7, 41): 1.0, (0, 49): 1.0, (11, 46): 1.0, (10, 46): 1.0, (12, 48): 1.0, (2, 32): 1.0, (6, 39): 1.0, (8, 43): 1.0, (11, 48): 1.0, (7, 43): 1.0, (12, 49): 1.0, (6, 21): 1.0, (4, 38): 1.0}
me_cubeziercurve_001.attributes.new('crease_edge', 'FLOAT', 'EDGE').data.foreach_set('value', [_k.get((min(e.vertices), max(e.vertices)), 0.0) for e in me_cubeziercurve_001.edges])
me_cubeziercurve_001.materials.append(mat_material_001)
me_cubeziercurve_001.use_remesh_preserve_volume = False
me_cubeziercurve_001.use_remesh_preserve_attributes = False
me_cubeziercurve_001.use_mirror_vertex_groups = False
me_cubeziercurve_001.auto_texspace = False
me_cubeziercurve_001.update()

# ---- curves / text
cu_beziercurve_001 = bpy.data.curves.new('BezierCurve.001', 'CURVE')
cu_beziercurve_001.dimensions = '2D'
_sp = cu_beziercurve_001.splines.new('BEZIER'); _sp.bezier_points.add(2)
_sp.bezier_points.foreach_set('co', [-0.7798, 0.3339, 0.0, -0.4703, 0.8585, 0.0, -1.1, 0.4449, 0.0])
_sp.bezier_points.foreach_set('handle_left', [-0.8866, 0.3709, 0.0, -0.6787, 0.7208, 0.0, -0.9495, 0.6586, 0.0])
_sp.bezier_points.foreach_set('handle_right', [-0.6907, 0.5983, 0.0, -0.7391, 0.8471, 0.0, -0.9933, 0.4079, 0.0])
for _p, _l, _r in zip(_sp.bezier_points, ['VECTOR', 'FREE', 'FREE'], ['FREE', 'FREE', 'VECTOR']): _p.handle_left_type = _l; _p.handle_right_type = _r
_sp.order_u = 0
_sp.order_v = 0
_sp.use_cyclic_u = True
_sp = cu_beziercurve_001.splines.new('BEZIER'); _sp.bezier_points.add(0)
_sp.bezier_points.foreach_set('co', [-0.738, 0.4217, 0.0])
_sp.bezier_points.foreach_set('handle_left', [-0.8448, 0.4587, 0.0])
_sp.bezier_points.foreach_set('handle_right', [-0.6489, 0.6861, 0.0])
for _p, _l, _r in zip(_sp.bezier_points, ['VECTOR'], ['FREE']): _p.handle_left_type = _l; _p.handle_right_type = _r
_sp.order_u = 0
_sp.order_v = 0
_sp = cu_beziercurve_001.splines.new('BEZIER'); _sp.bezier_points.add(0)
_sp.bezier_points.foreach_set('co', [-0.4703, 0.8585, 0.0])
_sp.bezier_points.foreach_set('handle_left', [-0.6787, 0.7208, 0.0])
_sp.bezier_points.foreach_set('handle_right', [-0.7391, 0.8471, 0.0])
_sp.order_u = 0
_sp.order_v = 0
_sp = cu_beziercurve_001.splines.new('BEZIER'); _sp.bezier_points.add(0)
_sp.bezier_points.foreach_set('co', [-1.058, 0.5327, 0.0])
_sp.bezier_points.foreach_set('handle_left', [-0.9077, 0.7464, 0.0])
_sp.bezier_points.foreach_set('handle_right', [-0.9515, 0.4957, 0.0])
for _p, _l, _r in zip(_sp.bezier_points, ['FREE'], ['VECTOR']): _p.handle_left_type = _l; _p.handle_right_type = _r
_sp.order_u = 0
_sp.order_v = 0
cu_beziercurve_001.use_path = True
cu_beziercurve_001.use_path_clamp = True
cu_beziercurve_001.bevel_resolution = 0
cu_beziercurve_001.extrude = 0.05
cu_beziercurve_001.fill_mode = 'BOTH'

# ---- objects
ob_beziercurve = bpy.data.objects.new('BezierCurve', me_cubeziercurve)
ob_empty = bpy.data.objects.new('Empty', None)
ob_lamp = bpy.data.objects.new('Lamp', light_lamp)
ob_camera = bpy.data.objects.new('Camera', cam_camera)
ob_cube = bpy.data.objects.new('Cube', me_cube_001)
ob_cube_001 = bpy.data.objects.new('Cube.001', me_cube_002)
ob_cube_002 = bpy.data.objects.new('Cube.002', me_cube_004)
ob_cube_004 = bpy.data.objects.new('Cube.004', me_cube_006)
ob_cube_003 = bpy.data.objects.new('Cube.003', me_cube_005)
ob_sphere_001 = bpy.data.objects.new('Sphere.001', me_sphere_001)
ob_beziercurve_002 = bpy.data.objects.new('BezierCurve.002', me_cubeziercurve_001)
ob_beziercurve_001 = bpy.data.objects.new('BezierCurve.001', cu_beziercurve_001)

# ---- transforms, parenting, visibility, modifiers, constraints
ob_beziercurve.location = (1.124, -0.06399, -5.96e-08)
ob_beziercurve.rotation_euler = (-1.571, -0.0, 0.0)
ob_beziercurve.display_type = 'SOLID'
ob_beziercurve.lineart.crease_threshold = 0.0
ob_empty.location = (-0.8, 0.0, 0.8)
ob_empty.lineart.crease_threshold = 0.0
ob_lamp.location = (0.6115, -2.355, 1.683)
ob_lamp.rotation_euler = (0.6503, 0.05522, 1.866)
ob_lamp.lock_rotations_4d = False
ob_lamp.empty_display_type = 'ARROWS'
ob_lamp.color = (0.0, 0.0, 0.0, 0.0)
ob_lamp.lineart.crease_threshold = 0.0
ob_camera.location = (0.0, -3.0, 0.0)
ob_camera.rotation_euler = (1.571, -0.0, 0.0)
ob_camera.lock_rotations_4d = False
ob_camera.empty_display_type = 'ARROWS'
ob_camera.color = (0.0, 0.0, 0.0, 0.0)
ob_camera.display_type = 'WIRE'
ob_camera.lineart.crease_threshold = 0.0
ob_cube.location = (-0.8614, 0.103, 0.8872)
ob_cube.rotation_euler = (1.571, -0.5851, 0.0)
ob_cube.scale = (0.8963, 0.8963, 0.8963)
ob_cube.lineart.crease_threshold = 0.0
_m = ob_cube.modifiers.new('Bevel', 'BEVEL')
_m.width = 0.037
_m.width_pct = 0.037
_m.segments = 3
_m.limit_method = 'NONE'
_m.spread = 0.0
ob_cube_001.location = (0.1111, -8.592e-09, 0.1966)
ob_cube_001.rotation_euler = (0.8345, -0.2558, -0.6009)
ob_cube_001.scale = (0.9203, 0.9203, 0.9203)
ob_cube_001.lineart.crease_threshold = 0.0
_m = ob_cube_001.modifiers.new('Subsurf', 'SUBSURF')
_m.uv_smooth = 'PRESERVE_CORNERS'
_m.quality = 2
_m.levels = 2
_m.show_only_control_edges = False
_m = ob_cube_001.modifiers.new('Bevel', 'BEVEL')
_m.limit_method = 'NONE'
_m.spread = 0.0
_m = ob_cube_001.modifiers.new('Solidify', 'SOLIDIFY')
_m.thickness = 0.05
_m.nonmanifold_thickness_mode = 'FIXED'
_m.nonmanifold_merge_threshold = 0.0003
_m = ob_cube_001.modifiers.new('EdgeSplit', 'EDGE_SPLIT')
ob_cube_002.parent = ob_cube_001
ob_cube_002.location = (0.0, -0.6361, 0.6209)
ob_cube_002.rotation_euler = (-0.7854, -0.0, 0.0)
ob_cube_002.scale = (1.0, 0.5454, 1.0)
ob_cube_002.lineart.crease_threshold = 0.0
_m = ob_cube_002.modifiers.new('Bevel', 'BEVEL')
_m.limit_method = 'NONE'
_m.spread = 0.0
ob_cube_004.location = (-0.8614, 0.103, 0.8872)
ob_cube_004.rotation_euler = (1.571, -0.5851, 0.0)
ob_cube_004.scale = (0.1922, 0.1922, 0.1922)
ob_cube_004.lineart.crease_threshold = 0.0
_m = ob_cube_004.modifiers.new('Bevel', 'BEVEL')
_m.width = 0.037
_m.width_pct = 0.037
_m.segments = 3
_m.limit_method = 'NONE'
_m.spread = 0.0
ob_cube_003.parent = ob_cube_001
ob_cube_003.location = (0.0, -0.4516, -0.2461)
ob_cube_003.rotation_euler = (1.571, -0.0, 1.571)
ob_cube_003.lineart.crease_threshold = 0.0
_m = ob_cube_003.modifiers.new('Bevel', 'BEVEL')
_m.limit_method = 'NONE'
_m.spread = 0.0
ob_sphere_001.location = (0.0, 0.0, 0.0)
ob_sphere_001.display_type = 'BOUNDS'
ob_sphere_001.lineart.crease_threshold = 0.0
ob_beziercurve_002.location = (1.124, -0.06399, -5.96e-08)
ob_beziercurve_002.rotation_euler = (-1.571, -0.0, 0.0)
ob_beziercurve_002.display_type = 'SOLID'
ob_beziercurve_002.lineart.crease_threshold = 0.0
_m = ob_beziercurve_002.modifiers.new('Subsurf', 'SUBSURF')
_m.uv_smooth = 'PRESERVE_CORNERS'
_m.quality = 2
_m.levels = 2
_m.show_only_control_edges = False
_m = ob_beziercurve_002.modifiers.new('Boolean', 'BOOLEAN')
_m.object = ob_sphere_001
_m.operation = 'UNION'
_m.solver = 'FAST'
_m = ob_beziercurve_002.modifiers.new('Subsurf.001', 'SUBSURF')
_m.uv_smooth = 'PRESERVE_CORNERS'
_m.quality = 2
_m.levels = 4
_m.show_only_control_edges = False
_m.use_creases = False
ob_beziercurve_001.location = (1.124, -0.05, -5.96e-08)
ob_beziercurve_001.rotation_euler = (-1.571, -0.0, 0.0)
ob_beziercurve_001.lineart.crease_threshold = 0.0

# ---- collection membership
col_collection_1.objects.link(ob_beziercurve)
col_collection_1.objects.link(ob_empty)
col_collection_1.objects.link(ob_lamp)
col_collection_1.objects.link(ob_camera)
col_collection_2.objects.link(ob_cube)
col_collection_3.objects.link(ob_cube_001)
col_collection_3.objects.link(ob_cube_002)
col_collection_11.objects.link(ob_cube_004)
col_collection_13.objects.link(ob_cube_003)
col_collection_16.objects.link(ob_sphere_001)
col_collection_16.objects.link(ob_beziercurve_002)
col_collection_16.objects.link(ob_beziercurve_001)

# ---- scene / render settings (as saved in the file)
scene.camera = ob_camera
scene.frame_start = 1; scene.frame_end = 250; scene.frame_set(1)
scene.render.engine = 'CYCLES'
scene.render.resolution_x = 32
scene.render.resolution_y = 32
scene.render.dither_intensity = 0.0
scene.render.film_transparent = True
scene.render.use_border = True
scene.cycles.use_denoising = False
scene.cycles.samples = 128
scene.cycles.sampling_pattern = 'TABULATED_SOBOL'
scene.cycles.use_adaptive_sampling = False
scene.cycles.use_light_tree = False
scene.view_settings.view_transform = 'Standard'
bpy.context.view_layer.update()

